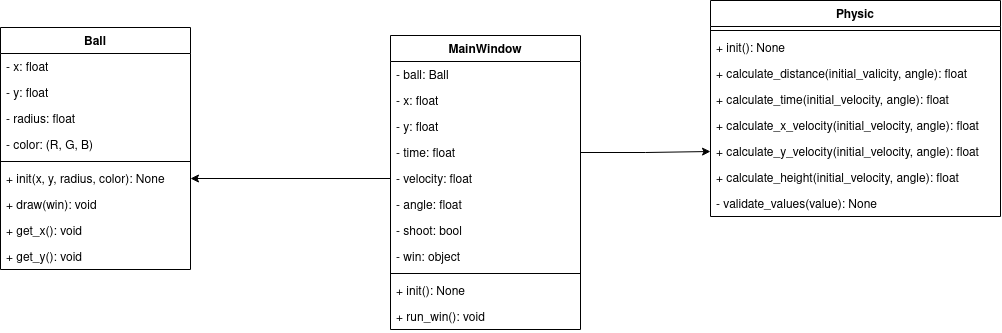

The diagram above was exported from draw.io. Its source (the exported page's mxGraphModel, read from the mxfile embedded in the PNG):
<mxGraphModel dx="1234" dy="551" grid="1" gridSize="10" guides="1" tooltips="1" connect="1" arrows="1" fold="1" page="1" pageScale="1" pageWidth="850" pageHeight="1100" math="0" shadow="0">
  <root>
    <mxCell id="0" />
    <mxCell id="1" parent="0" />
    <mxCell id="2" value="Physic" style="swimlane;fontStyle=1;align=center;verticalAlign=top;childLayout=stackLayout;horizontal=1;startSize=26;horizontalStack=0;resizeParent=1;resizeParentMax=0;resizeLast=0;collapsible=1;marginBottom=0;" vertex="1" parent="1">
      <mxGeometry x="320" y="160" width="290" height="216" as="geometry" />
    </mxCell>
    <mxCell id="3" value="" style="line;strokeWidth=1;fillColor=none;align=left;verticalAlign=middle;spacingTop=-1;spacingLeft=3;spacingRight=3;rotatable=0;labelPosition=right;points=[];portConstraint=eastwest;" vertex="1" parent="2">
      <mxGeometry y="26" width="290" height="8" as="geometry" />
    </mxCell>
    <mxCell id="4" value="+ init(): None" style="text;strokeColor=none;fillColor=none;align=left;verticalAlign=top;spacingLeft=4;spacingRight=4;overflow=hidden;rotatable=0;points=[[0,0.5],[1,0.5]];portConstraint=eastwest;" vertex="1" parent="2">
      <mxGeometry y="34" width="290" height="26" as="geometry" />
    </mxCell>
    <mxCell id="5" value="+ calculate_distance(initial_valicity, angle): float" style="text;strokeColor=none;fillColor=none;align=left;verticalAlign=top;spacingLeft=4;spacingRight=4;overflow=hidden;rotatable=0;points=[[0,0.5],[1,0.5]];portConstraint=eastwest;" vertex="1" parent="2">
      <mxGeometry y="60" width="290" height="26" as="geometry" />
    </mxCell>
    <mxCell id="6" value="+ calculate_time(initial_velocity, angle): float" style="text;strokeColor=none;fillColor=none;align=left;verticalAlign=top;spacingLeft=4;spacingRight=4;overflow=hidden;rotatable=0;points=[[0,0.5],[1,0.5]];portConstraint=eastwest;" vertex="1" parent="2">
      <mxGeometry y="86" width="290" height="26" as="geometry" />
    </mxCell>
    <mxCell id="7" value="+ calculate_x_velocity(initial_velocity, angle): float" style="text;strokeColor=none;fillColor=none;align=left;verticalAlign=top;spacingLeft=4;spacingRight=4;overflow=hidden;rotatable=0;points=[[0,0.5],[1,0.5]];portConstraint=eastwest;" vertex="1" parent="2">
      <mxGeometry y="112" width="290" height="26" as="geometry" />
    </mxCell>
    <mxCell id="8" value="+ calculate_y_velocity(initial_velocity, angle): float" style="text;strokeColor=none;fillColor=none;align=left;verticalAlign=top;spacingLeft=4;spacingRight=4;overflow=hidden;rotatable=0;points=[[0,0.5],[1,0.5]];portConstraint=eastwest;" vertex="1" parent="2">
      <mxGeometry y="138" width="290" height="26" as="geometry" />
    </mxCell>
    <mxCell id="9" value="+ calculate_height(initial_velocity, angle): float" style="text;strokeColor=none;fillColor=none;align=left;verticalAlign=top;spacingLeft=4;spacingRight=4;overflow=hidden;rotatable=0;points=[[0,0.5],[1,0.5]];portConstraint=eastwest;" vertex="1" parent="2">
      <mxGeometry y="164" width="290" height="26" as="geometry" />
    </mxCell>
    <mxCell id="10" value="- validate_values(value): None" style="text;strokeColor=none;fillColor=none;align=left;verticalAlign=top;spacingLeft=4;spacingRight=4;overflow=hidden;rotatable=0;points=[[0,0.5],[1,0.5]];portConstraint=eastwest;" vertex="1" parent="2">
      <mxGeometry y="190" width="290" height="26" as="geometry" />
    </mxCell>
    <mxCell id="11" value="MainWindow" style="swimlane;fontStyle=1;align=center;verticalAlign=top;childLayout=stackLayout;horizontal=1;startSize=26;horizontalStack=0;resizeParent=1;resizeParentMax=0;resizeLast=0;collapsible=1;marginBottom=0;" vertex="1" parent="1">
      <mxGeometry y="195" width="190" height="294" as="geometry" />
    </mxCell>
    <mxCell id="12" value="- ball: Ball" style="text;strokeColor=none;fillColor=none;align=left;verticalAlign=top;spacingLeft=4;spacingRight=4;overflow=hidden;rotatable=0;points=[[0,0.5],[1,0.5]];portConstraint=eastwest;" vertex="1" parent="11">
      <mxGeometry y="26" width="190" height="26" as="geometry" />
    </mxCell>
    <mxCell id="13" value="- x: float" style="text;strokeColor=none;fillColor=none;align=left;verticalAlign=top;spacingLeft=4;spacingRight=4;overflow=hidden;rotatable=0;points=[[0,0.5],[1,0.5]];portConstraint=eastwest;" vertex="1" parent="11">
      <mxGeometry y="52" width="190" height="26" as="geometry" />
    </mxCell>
    <mxCell id="14" value="- y: float" style="text;strokeColor=none;fillColor=none;align=left;verticalAlign=top;spacingLeft=4;spacingRight=4;overflow=hidden;rotatable=0;points=[[0,0.5],[1,0.5]];portConstraint=eastwest;" vertex="1" parent="11">
      <mxGeometry y="78" width="190" height="26" as="geometry" />
    </mxCell>
    <mxCell id="15" value="- time: float" style="text;strokeColor=none;fillColor=none;align=left;verticalAlign=top;spacingLeft=4;spacingRight=4;overflow=hidden;rotatable=0;points=[[0,0.5],[1,0.5]];portConstraint=eastwest;" vertex="1" parent="11">
      <mxGeometry y="104" width="190" height="26" as="geometry" />
    </mxCell>
    <mxCell id="16" value="- velocity: float" style="text;strokeColor=none;fillColor=none;align=left;verticalAlign=top;spacingLeft=4;spacingRight=4;overflow=hidden;rotatable=0;points=[[0,0.5],[1,0.5]];portConstraint=eastwest;" vertex="1" parent="11">
      <mxGeometry y="130" width="190" height="26" as="geometry" />
    </mxCell>
    <mxCell id="17" value="- angle: float" style="text;strokeColor=none;fillColor=none;align=left;verticalAlign=top;spacingLeft=4;spacingRight=4;overflow=hidden;rotatable=0;points=[[0,0.5],[1,0.5]];portConstraint=eastwest;" vertex="1" parent="11">
      <mxGeometry y="156" width="190" height="26" as="geometry" />
    </mxCell>
    <mxCell id="18" value="- shoot: bool" style="text;strokeColor=none;fillColor=none;align=left;verticalAlign=top;spacingLeft=4;spacingRight=4;overflow=hidden;rotatable=0;points=[[0,0.5],[1,0.5]];portConstraint=eastwest;" vertex="1" parent="11">
      <mxGeometry y="182" width="190" height="26" as="geometry" />
    </mxCell>
    <mxCell id="19" value="- win: object" style="text;strokeColor=none;fillColor=none;align=left;verticalAlign=top;spacingLeft=4;spacingRight=4;overflow=hidden;rotatable=0;points=[[0,0.5],[1,0.5]];portConstraint=eastwest;" vertex="1" parent="11">
      <mxGeometry y="208" width="190" height="26" as="geometry" />
    </mxCell>
    <mxCell id="20" value="" style="line;strokeWidth=1;fillColor=none;align=left;verticalAlign=middle;spacingTop=-1;spacingLeft=3;spacingRight=3;rotatable=0;labelPosition=right;points=[];portConstraint=eastwest;" vertex="1" parent="11">
      <mxGeometry y="234" width="190" height="8" as="geometry" />
    </mxCell>
    <mxCell id="21" value="+ init(): None" style="text;strokeColor=none;fillColor=none;align=left;verticalAlign=top;spacingLeft=4;spacingRight=4;overflow=hidden;rotatable=0;points=[[0,0.5],[1,0.5]];portConstraint=eastwest;" vertex="1" parent="11">
      <mxGeometry y="242" width="190" height="26" as="geometry" />
    </mxCell>
    <mxCell id="22" value="+ run_win(): void" style="text;strokeColor=none;fillColor=none;align=left;verticalAlign=top;spacingLeft=4;spacingRight=4;overflow=hidden;rotatable=0;points=[[0,0.5],[1,0.5]];portConstraint=eastwest;" vertex="1" parent="11">
      <mxGeometry y="268" width="190" height="26" as="geometry" />
    </mxCell>
    <mxCell id="23" value="Ball" style="swimlane;fontStyle=1;align=center;verticalAlign=top;childLayout=stackLayout;horizontal=1;startSize=26;horizontalStack=0;resizeParent=1;resizeParentMax=0;resizeLast=0;collapsible=1;marginBottom=0;" vertex="1" parent="1">
      <mxGeometry x="-390" y="187" width="190" height="242" as="geometry" />
    </mxCell>
    <mxCell id="24" value="- x: float" style="text;strokeColor=none;fillColor=none;align=left;verticalAlign=top;spacingLeft=4;spacingRight=4;overflow=hidden;rotatable=0;points=[[0,0.5],[1,0.5]];portConstraint=eastwest;" vertex="1" parent="23">
      <mxGeometry y="26" width="190" height="26" as="geometry" />
    </mxCell>
    <mxCell id="25" value="- y: float" style="text;strokeColor=none;fillColor=none;align=left;verticalAlign=top;spacingLeft=4;spacingRight=4;overflow=hidden;rotatable=0;points=[[0,0.5],[1,0.5]];portConstraint=eastwest;" vertex="1" parent="23">
      <mxGeometry y="52" width="190" height="26" as="geometry" />
    </mxCell>
    <mxCell id="26" value="- radius: float" style="text;strokeColor=none;fillColor=none;align=left;verticalAlign=top;spacingLeft=4;spacingRight=4;overflow=hidden;rotatable=0;points=[[0,0.5],[1,0.5]];portConstraint=eastwest;" vertex="1" parent="23">
      <mxGeometry y="78" width="190" height="26" as="geometry" />
    </mxCell>
    <mxCell id="27" value="- color: (R, G, B)" style="text;strokeColor=none;fillColor=none;align=left;verticalAlign=top;spacingLeft=4;spacingRight=4;overflow=hidden;rotatable=0;points=[[0,0.5],[1,0.5]];portConstraint=eastwest;" vertex="1" parent="23">
      <mxGeometry y="104" width="190" height="26" as="geometry" />
    </mxCell>
    <mxCell id="28" value="" style="line;strokeWidth=1;fillColor=none;align=left;verticalAlign=middle;spacingTop=-1;spacingLeft=3;spacingRight=3;rotatable=0;labelPosition=right;points=[];portConstraint=eastwest;" vertex="1" parent="23">
      <mxGeometry y="130" width="190" height="8" as="geometry" />
    </mxCell>
    <mxCell id="29" value="+ init(x, y, radius, color): None" style="text;strokeColor=none;fillColor=none;align=left;verticalAlign=top;spacingLeft=4;spacingRight=4;overflow=hidden;rotatable=0;points=[[0,0.5],[1,0.5]];portConstraint=eastwest;" vertex="1" parent="23">
      <mxGeometry y="138" width="190" height="26" as="geometry" />
    </mxCell>
    <mxCell id="30" value="+ draw(win): void" style="text;strokeColor=none;fillColor=none;align=left;verticalAlign=top;spacingLeft=4;spacingRight=4;overflow=hidden;rotatable=0;points=[[0,0.5],[1,0.5]];portConstraint=eastwest;" vertex="1" parent="23">
      <mxGeometry y="164" width="190" height="26" as="geometry" />
    </mxCell>
    <mxCell id="31" value="+ get_x(): void" style="text;strokeColor=none;fillColor=none;align=left;verticalAlign=top;spacingLeft=4;spacingRight=4;overflow=hidden;rotatable=0;points=[[0,0.5],[1,0.5]];portConstraint=eastwest;" vertex="1" parent="23">
      <mxGeometry y="190" width="190" height="26" as="geometry" />
    </mxCell>
    <mxCell id="32" value="+ get_y(): void" style="text;strokeColor=none;fillColor=none;align=left;verticalAlign=top;spacingLeft=4;spacingRight=4;overflow=hidden;rotatable=0;points=[[0,0.5],[1,0.5]];portConstraint=eastwest;" vertex="1" parent="23">
      <mxGeometry y="216" width="190" height="26" as="geometry" />
    </mxCell>
    <mxCell id="33" style="edgeStyle=orthogonalEdgeStyle;rounded=0;orthogonalLoop=1;jettySize=auto;html=1;exitX=0;exitY=0.5;exitDx=0;exitDy=0;entryX=1;entryY=0.5;entryDx=0;entryDy=0;" edge="1" source="16" target="29" parent="1">
      <mxGeometry relative="1" as="geometry" />
    </mxCell>
    <mxCell id="34" style="edgeStyle=orthogonalEdgeStyle;rounded=0;orthogonalLoop=1;jettySize=auto;html=1;exitX=1;exitY=0.5;exitDx=0;exitDy=0;entryX=0;entryY=0.5;entryDx=0;entryDy=0;" edge="1" source="15" target="8" parent="1">
      <mxGeometry relative="1" as="geometry" />
    </mxCell>
  </root>
</mxGraphModel>